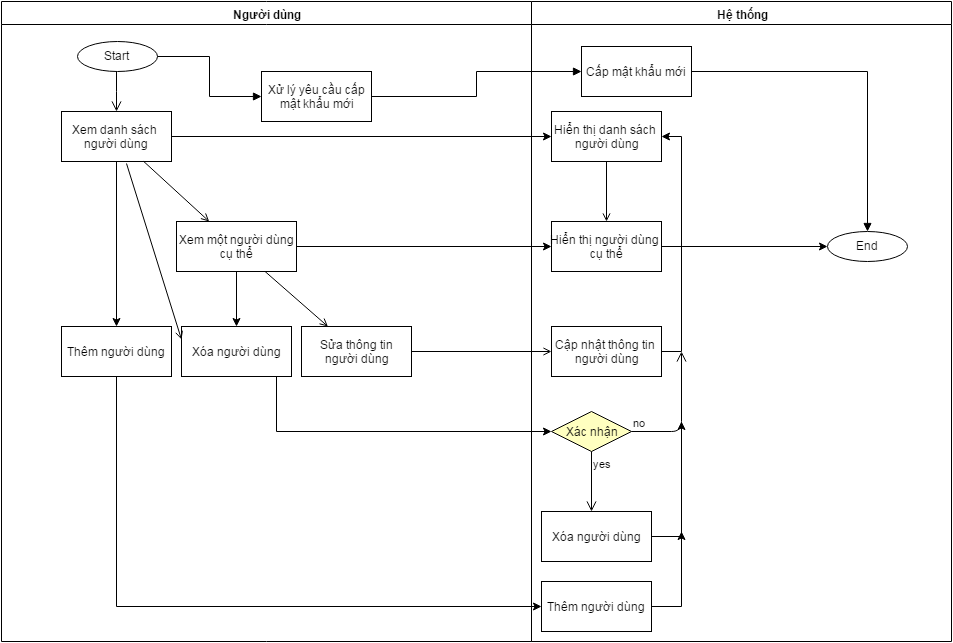

The diagram above was exported from draw.io. Its source (the exported page's mxGraphModel, read from the mxfile embedded in the PNG):
<mxGraphModel dx="1834" dy="736" grid="1" gridSize="10" guides="1" tooltips="1" connect="1" arrows="1" fold="1" page="0" pageScale="1" pageWidth="1169" pageHeight="826" background="#ffffff" math="0">
  <root>
    <mxCell id="0" style=";html=1;" />
    <mxCell id="1" style=";html=1;" parent="0" />
    <mxCell id="2" value="Người dùng" style="swimlane;whiteSpace=wrap;html=1;" parent="1" vertex="1">
      <mxGeometry x="-230" y="20" width="530" height="640" as="geometry" />
    </mxCell>
    <mxCell id="6" value="" style="edgeStyle=elbowEdgeStyle;elbow=horizontal;verticalAlign=bottom;endArrow=open;endSize=8;strokeColor=#000000;endFill=1;rounded=0;html=1;" parent="2" target="7" edge="1">
      <mxGeometry x="100" y="40" as="geometry">
        <mxPoint x="115" y="110" as="targetPoint" />
        <mxPoint x="115" y="70" as="sourcePoint" />
      </mxGeometry>
    </mxCell>
    <mxCell id="61" style="edgeStyle=orthogonalEdgeStyle;rounded=0;html=1;entryX=0.5;entryY=0;jettySize=auto;orthogonalLoop=1;" parent="2" source="7" target="60" edge="1">
      <mxGeometry relative="1" as="geometry" />
    </mxCell>
    <mxCell id="7" value="Xem danh sách&amp;nbsp;&lt;div&gt;người dùng&lt;/div&gt;" style="text;html=1;fillColor=#ffffff;strokeColor=#000000;align=center;verticalAlign=middle;" parent="2" vertex="1">
      <mxGeometry x="60" y="110" width="110" height="50" as="geometry" />
    </mxCell>
    <mxCell id="48" style="edgeStyle=orthogonalEdgeStyle;rounded=0;html=1;entryX=0.5;entryY=0;jettySize=auto;orthogonalLoop=1;" parent="2" source="8" target="47" edge="1">
      <mxGeometry relative="1" as="geometry" />
    </mxCell>
    <mxCell id="8" value="Xem một người dùng&lt;div&gt;cụ thể&lt;/div&gt;" style="text;html=1;fillColor=#ffffff;strokeColor=#000000;align=center;verticalAlign=middle;" parent="2" vertex="1">
      <mxGeometry x="175" y="220" width="120" height="50" as="geometry" />
    </mxCell>
    <mxCell id="9" value="" style="endArrow=open;strokeColor=#000000;endFill=1;rounded=0;html=1;" parent="2" source="7" target="8" edge="1">
      <mxGeometry relative="1" as="geometry" />
    </mxCell>
    <mxCell id="10" value="Sửa thông tin&lt;div&gt;người dùng&lt;/div&gt;" style="text;html=1;fillColor=#ffffff;strokeColor=#000000;align=center;verticalAlign=middle;" parent="2" vertex="1">
      <mxGeometry x="300" y="325" width="110" height="50" as="geometry" />
    </mxCell>
    <mxCell id="11" value="" style="endArrow=open;strokeColor=#000000;endFill=1;rounded=0;html=1;" parent="2" source="8" target="10" edge="1">
      <mxGeometry relative="1" as="geometry" />
    </mxCell>
    <mxCell id="47" value="Xóa người dùng" style="text;html=1;fillColor=#ffffff;strokeColor=#000000;align=center;verticalAlign=middle;" parent="2" vertex="1">
      <mxGeometry x="180" y="325" width="110" height="50" as="geometry" />
    </mxCell>
    <mxCell id="76" style="edgeStyle=orthogonalEdgeStyle;rounded=0;html=1;entryX=0;entryY=0.5;startSize=7;endArrow=block;endFill=1;jettySize=auto;orthogonalLoop=1;strokeColor=#000000;strokeWidth=1;" edge="1" parent="2" source="49" target="74">
      <mxGeometry relative="1" as="geometry" />
    </mxCell>
    <mxCell id="49" value="Start" style="ellipse" parent="2" vertex="1">
      <mxGeometry x="75.5" y="40" width="80" height="30" as="geometry" />
    </mxCell>
    <mxCell id="50" style="edgeStyle=orthogonalEdgeStyle;rounded=0;html=1;exitX=0.5;exitY=1;entryX=0.5;entryY=1;jettySize=auto;orthogonalLoop=1;" parent="2" source="49" target="49" edge="1">
      <mxGeometry relative="1" as="geometry" />
    </mxCell>
    <mxCell id="60" value="Thêm người dùng" style="text;html=1;fillColor=#ffffff;strokeColor=#000000;align=center;verticalAlign=middle;" parent="2" vertex="1">
      <mxGeometry x="60" y="325" width="110" height="50" as="geometry" />
    </mxCell>
    <mxCell id="73" value="" style="endArrow=open;strokeColor=#000000;endFill=1;rounded=0;html=1;exitX=0.591;exitY=1.04;exitPerimeter=0;entryX=0;entryY=0.25;" parent="2" source="7" target="47" edge="1">
      <mxGeometry x="152.27272727272725" y="170" as="geometry">
        <mxPoint x="152.27272727272725" y="170" as="sourcePoint" />
        <mxPoint x="217.72727272727275" y="230" as="targetPoint" />
      </mxGeometry>
    </mxCell>
    <mxCell id="74" value="Xử lý yêu cầu cấp&lt;div&gt;mật khẩu mới&lt;/div&gt;" style="text;html=1;fillColor=#ffffff;strokeColor=#000000;align=center;verticalAlign=middle;" vertex="1" parent="2">
      <mxGeometry x="260" y="70" width="110" height="50" as="geometry" />
    </mxCell>
    <mxCell id="3" value="Hệ thống" style="swimlane;whiteSpace=wrap;html=1;" parent="1" vertex="1">
      <mxGeometry x="300" y="20" width="420" height="640" as="geometry" />
    </mxCell>
    <mxCell id="15" value="Hiển thị danh sách&amp;nbsp;&lt;div&gt;người dùng&lt;/div&gt;" style="text;html=1;fillColor=#ffffff;strokeColor=#000000;align=center;verticalAlign=middle;" parent="3" vertex="1">
      <mxGeometry x="20" y="110" width="110" height="50" as="geometry" />
    </mxCell>
    <mxCell id="62" style="edgeStyle=orthogonalEdgeStyle;rounded=0;html=1;exitX=1;exitY=0.5;entryX=0;entryY=0.5;jettySize=auto;orthogonalLoop=1;" parent="3" source="16" target="51" edge="1">
      <mxGeometry relative="1" as="geometry" />
    </mxCell>
    <mxCell id="16" value="Hiển thị người dùng&amp;nbsp;&lt;div&gt;cụ thể&lt;/div&gt;" style="text;html=1;fillColor=#ffffff;strokeColor=#000000;align=center;verticalAlign=middle;" parent="3" vertex="1">
      <mxGeometry x="20" y="220" width="110" height="50" as="geometry" />
    </mxCell>
    <mxCell id="17" value="" style="endArrow=open;strokeColor=#000000;endFill=1;rounded=0;html=1;" parent="3" source="15" target="16" edge="1">
      <mxGeometry relative="1" as="geometry" />
    </mxCell>
    <mxCell id="46" style="edgeStyle=orthogonalEdgeStyle;rounded=0;html=1;entryX=1;entryY=0.5;jettySize=auto;orthogonalLoop=1;" parent="3" source="18" target="15" edge="1">
      <mxGeometry relative="1" as="geometry">
        <Array as="points">
          <mxPoint x="150" y="350" />
          <mxPoint x="150" y="135" />
        </Array>
      </mxGeometry>
    </mxCell>
    <mxCell id="18" value="Cập nhật thông tin&amp;nbsp;&lt;div&gt;người dùng&lt;/div&gt;" style="text;html=1;fillColor=#ffffff;strokeColor=#000000;align=center;verticalAlign=middle;" parent="3" vertex="1">
      <mxGeometry x="20" y="325" width="110" height="50" as="geometry" />
    </mxCell>
    <mxCell id="51" value="End" style="ellipse" parent="3" vertex="1">
      <mxGeometry x="295.5" y="230" width="80" height="30" as="geometry" />
    </mxCell>
    <mxCell id="54" value="Xác nhận" style="rhombus;whiteSpace=wrap;html=1;fillColor=#ffffc0;strokeColor=#000000;" parent="3" vertex="1">
      <mxGeometry x="20" y="410" width="80" height="40" as="geometry" />
    </mxCell>
    <mxCell id="55" value="no" style="edgeStyle=orthogonalEdgeStyle;html=1;align=left;verticalAlign=bottom;endArrow=open;endSize=8;strokeColor=#000000;" parent="3" source="54" edge="1">
      <mxGeometry x="-1" relative="1" as="geometry">
        <mxPoint x="150" y="350" as="targetPoint" />
      </mxGeometry>
    </mxCell>
    <mxCell id="56" value="yes" style="edgeStyle=orthogonalEdgeStyle;html=1;align=left;verticalAlign=top;endArrow=open;endSize=8;strokeColor=#000000;" parent="3" source="54" edge="1">
      <mxGeometry x="-1" relative="1" as="geometry">
        <mxPoint x="60" y="510" as="targetPoint" />
      </mxGeometry>
    </mxCell>
    <mxCell id="58" value="Xóa người dùng" style="text;html=1;fillColor=#ffffff;strokeColor=#000000;align=center;verticalAlign=middle;" parent="3" vertex="1">
      <mxGeometry x="10" y="510" width="110" height="50" as="geometry" />
    </mxCell>
    <mxCell id="63" value="Thêm người dùng" style="text;html=1;fillColor=#ffffff;strokeColor=#000000;align=center;verticalAlign=middle;" parent="3" vertex="1">
      <mxGeometry x="10" y="580" width="110" height="50" as="geometry" />
    </mxCell>
    <mxCell id="79" style="edgeStyle=orthogonalEdgeStyle;rounded=0;html=1;entryX=0.5;entryY=0;startSize=7;endArrow=block;endFill=1;jettySize=auto;orthogonalLoop=1;strokeColor=#000000;strokeWidth=1;" edge="1" parent="3" source="77" target="51">
      <mxGeometry relative="1" as="geometry" />
    </mxCell>
    <mxCell id="77" value="Cấp mật khẩu mới" style="text;html=1;fillColor=#ffffff;strokeColor=#000000;align=center;verticalAlign=middle;" vertex="1" parent="3">
      <mxGeometry x="50" y="45" width="110" height="50" as="geometry" />
    </mxCell>
    <mxCell id="20" value="" style="endArrow=open;strokeColor=#000000;endFill=1;rounded=0;html=1;" parent="1" source="10" target="18" edge="1">
      <mxGeometry relative="1" as="geometry" />
    </mxCell>
    <mxCell id="43" value="" style="edgeStyle=orthogonalEdgeStyle;rounded=0;html=1;jettySize=auto;orthogonalLoop=1;entryX=0;entryY=0.5;" parent="1" source="7" target="15" edge="1">
      <mxGeometry relative="1" as="geometry">
        <mxPoint x="290" y="155" as="targetPoint" />
        <Array as="points" />
      </mxGeometry>
    </mxCell>
    <mxCell id="44" style="edgeStyle=orthogonalEdgeStyle;rounded=0;html=1;jettySize=auto;orthogonalLoop=1;" parent="1" source="8" target="16" edge="1">
      <mxGeometry relative="1" as="geometry" />
    </mxCell>
    <mxCell id="57" style="edgeStyle=orthogonalEdgeStyle;rounded=0;html=1;entryX=0;entryY=0.5;jettySize=auto;orthogonalLoop=1;" parent="1" source="47" target="54" edge="1">
      <mxGeometry relative="1" as="geometry">
        <Array as="points">
          <mxPoint x="45" y="450" />
        </Array>
      </mxGeometry>
    </mxCell>
    <mxCell id="59" style="edgeStyle=orthogonalEdgeStyle;rounded=0;html=1;jettySize=auto;orthogonalLoop=1;" parent="1" source="58" edge="1">
      <mxGeometry relative="1" as="geometry">
        <mxPoint x="450" y="440" as="targetPoint" />
      </mxGeometry>
    </mxCell>
    <mxCell id="64" style="edgeStyle=orthogonalEdgeStyle;rounded=0;html=1;entryX=0;entryY=0.5;jettySize=auto;orthogonalLoop=1;" parent="1" source="60" target="63" edge="1">
      <mxGeometry relative="1" as="geometry">
        <Array as="points">
          <mxPoint x="-115" y="625" />
        </Array>
      </mxGeometry>
    </mxCell>
    <mxCell id="65" style="edgeStyle=orthogonalEdgeStyle;rounded=0;html=1;jettySize=auto;orthogonalLoop=1;" parent="1" source="63" edge="1">
      <mxGeometry relative="1" as="geometry">
        <mxPoint x="450" y="550" as="targetPoint" />
      </mxGeometry>
    </mxCell>
    <mxCell id="78" style="edgeStyle=orthogonalEdgeStyle;rounded=0;html=1;entryX=0;entryY=0.5;startSize=7;endArrow=block;endFill=1;jettySize=auto;orthogonalLoop=1;strokeColor=#000000;strokeWidth=1;" edge="1" parent="1" source="74" target="77">
      <mxGeometry relative="1" as="geometry" />
    </mxCell>
  </root>
</mxGraphModel>